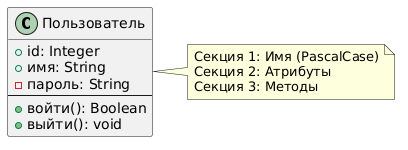

The diagram above was rendered by PlantUML. Its source (embedded in the PNG):
@startuml
skinparam backgroundColor #FFFFFF
skinparam shadowing false

class "Пользователь" as U {
  + id: Integer
  + имя: String
  - пароль: String
  --
  + войти(): Boolean
  + выйти(): void
}

note right of U
  Секция 1: Имя (PascalCase)
  Секция 2: Атрибуты
  Секция 3: Методы
end note
@enduml